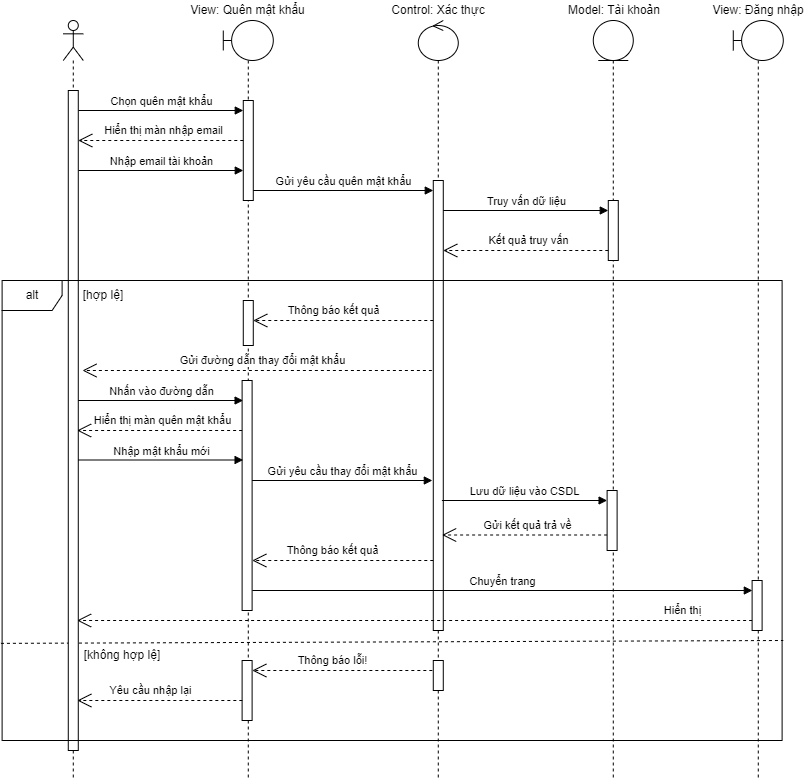

The diagram above was exported from draw.io. Its source (the exported page's mxGraphModel, read from the mxfile embedded in the PNG):
<mxGraphModel dx="1006" dy="559" grid="1" gridSize="10" guides="1" tooltips="1" connect="1" arrows="1" fold="1" page="1" pageScale="1" pageWidth="827" pageHeight="1169" math="0" shadow="0">
  <root>
    <mxCell id="0" />
    <mxCell id="1" parent="0" />
    <mxCell id="4Q0tPggxzS8EbPdwLI6E-1" value="" style="shape=umlLifeline;perimeter=lifelinePerimeter;whiteSpace=wrap;html=1;container=1;dropTarget=0;collapsible=0;recursiveResize=0;outlineConnect=0;portConstraint=eastwest;newEdgeStyle={&quot;curved&quot;:0,&quot;rounded&quot;:0};participant=umlControl;" parent="1" vertex="1">
      <mxGeometry x="424.78" y="40" width="40" height="760" as="geometry" />
    </mxCell>
    <mxCell id="4Q0tPggxzS8EbPdwLI6E-2" value="" style="html=1;points=[[0,0,0,0,5],[0,1,0,0,-5],[1,0,0,0,5],[1,1,0,0,-5]];perimeter=orthogonalPerimeter;outlineConnect=0;targetShapes=umlLifeline;portConstraint=eastwest;newEdgeStyle={&quot;curved&quot;:0,&quot;rounded&quot;:0};" parent="4Q0tPggxzS8EbPdwLI6E-1" vertex="1">
      <mxGeometry x="15" y="160" width="10" height="450" as="geometry" />
    </mxCell>
    <mxCell id="4Q0tPggxzS8EbPdwLI6E-3" value="" style="shape=umlLifeline;perimeter=lifelinePerimeter;whiteSpace=wrap;html=1;container=1;dropTarget=0;collapsible=0;recursiveResize=0;outlineConnect=0;portConstraint=eastwest;newEdgeStyle={&quot;curved&quot;:0,&quot;rounded&quot;:0};participant=umlBoundary;" parent="1" vertex="1">
      <mxGeometry x="229.78" y="40" width="50" height="760" as="geometry" />
    </mxCell>
    <mxCell id="4Q0tPggxzS8EbPdwLI6E-4" value="" style="html=1;points=[[0,0,0,0,5],[0,1,0,0,-5],[1,0,0,0,5],[1,1,0,0,-5]];perimeter=orthogonalPerimeter;outlineConnect=0;targetShapes=umlLifeline;portConstraint=eastwest;newEdgeStyle={&quot;curved&quot;:0,&quot;rounded&quot;:0};" parent="4Q0tPggxzS8EbPdwLI6E-3" vertex="1">
      <mxGeometry x="20" y="80" width="10" height="100" as="geometry" />
    </mxCell>
    <mxCell id="r57JIG7-o_vay5xJ3DD4-1" value="" style="html=1;points=[[0,0,0,0,5],[0,1,0,0,-5],[1,0,0,0,5],[1,1,0,0,-5]];perimeter=orthogonalPerimeter;outlineConnect=0;targetShapes=umlLifeline;portConstraint=eastwest;newEdgeStyle={&quot;curved&quot;:0,&quot;rounded&quot;:0};" parent="4Q0tPggxzS8EbPdwLI6E-3" vertex="1">
      <mxGeometry x="18.83" y="360" width="10" height="230" as="geometry" />
    </mxCell>
    <mxCell id="4kmtK_eNzkBqbLFepq0y-5" value="" style="html=1;points=[[0,0,0,0,5],[0,1,0,0,-5],[1,0,0,0,5],[1,1,0,0,-5]];perimeter=orthogonalPerimeter;outlineConnect=0;targetShapes=umlLifeline;portConstraint=eastwest;newEdgeStyle={&quot;curved&quot;:0,&quot;rounded&quot;:0};" parent="4Q0tPggxzS8EbPdwLI6E-3" vertex="1">
      <mxGeometry x="18.83" y="640" width="10" height="60" as="geometry" />
    </mxCell>
    <mxCell id="4Q0tPggxzS8EbPdwLI6E-5" value="" style="shape=umlLifeline;perimeter=lifelinePerimeter;whiteSpace=wrap;html=1;container=1;dropTarget=0;collapsible=0;recursiveResize=0;outlineConnect=0;portConstraint=eastwest;newEdgeStyle={&quot;curved&quot;:0,&quot;rounded&quot;:0};participant=umlEntity;" parent="1" vertex="1">
      <mxGeometry x="599.78" y="40" width="40" height="760" as="geometry" />
    </mxCell>
    <mxCell id="4Q0tPggxzS8EbPdwLI6E-6" value="" style="html=1;points=[[0,0,0,0,5],[0,1,0,0,-5],[1,0,0,0,5],[1,1,0,0,-5]];perimeter=orthogonalPerimeter;outlineConnect=0;targetShapes=umlLifeline;portConstraint=eastwest;newEdgeStyle={&quot;curved&quot;:0,&quot;rounded&quot;:0};" parent="4Q0tPggxzS8EbPdwLI6E-5" vertex="1">
      <mxGeometry x="15" y="180" width="10" height="60" as="geometry" />
    </mxCell>
    <mxCell id="4Q0tPggxzS8EbPdwLI6E-7" value="View: Quên mật khẩu" style="text;html=1;strokeColor=none;fillColor=none;align=center;verticalAlign=middle;whiteSpace=wrap;rounded=0;" parent="1" vertex="1">
      <mxGeometry x="196.14" y="20" width="117.28" height="20" as="geometry" />
    </mxCell>
    <mxCell id="4Q0tPggxzS8EbPdwLI6E-8" value="Control: Xác thực" style="text;html=1;strokeColor=none;fillColor=none;align=center;verticalAlign=middle;whiteSpace=wrap;rounded=0;" parent="1" vertex="1">
      <mxGeometry x="389.78" y="20" width="110" height="20" as="geometry" />
    </mxCell>
    <mxCell id="4Q0tPggxzS8EbPdwLI6E-9" value="Model: Tài khoản" style="text;html=1;strokeColor=none;fillColor=none;align=center;verticalAlign=middle;whiteSpace=wrap;rounded=0;" parent="1" vertex="1">
      <mxGeometry x="566.78" y="20" width="107.5" height="20" as="geometry" />
    </mxCell>
    <mxCell id="4Q0tPggxzS8EbPdwLI6E-10" value="" style="shape=umlLifeline;perimeter=lifelinePerimeter;whiteSpace=wrap;html=1;container=1;dropTarget=0;collapsible=0;recursiveResize=0;outlineConnect=0;portConstraint=eastwest;newEdgeStyle={&quot;curved&quot;:0,&quot;rounded&quot;:0};participant=umlBoundary;" parent="1" vertex="1">
      <mxGeometry x="739.78" y="40" width="50" height="760" as="geometry" />
    </mxCell>
    <mxCell id="4Q0tPggxzS8EbPdwLI6E-11" value="" style="html=1;points=[[0,0,0,0,5],[0,1,0,0,-5],[1,0,0,0,5],[1,1,0,0,-5]];perimeter=orthogonalPerimeter;outlineConnect=0;targetShapes=umlLifeline;portConstraint=eastwest;newEdgeStyle={&quot;curved&quot;:0,&quot;rounded&quot;:0};" parent="4Q0tPggxzS8EbPdwLI6E-10" vertex="1">
      <mxGeometry x="18.83" y="560" width="10" height="50" as="geometry" />
    </mxCell>
    <mxCell id="4Q0tPggxzS8EbPdwLI6E-12" value="View: Đăng nhập" style="text;html=1;strokeColor=none;fillColor=none;align=center;verticalAlign=middle;whiteSpace=wrap;rounded=0;" parent="1" vertex="1">
      <mxGeometry x="711.03" y="20" width="107.5" height="20" as="geometry" />
    </mxCell>
    <mxCell id="4Q0tPggxzS8EbPdwLI6E-13" value="Chọn quên mật khẩu" style="html=1;verticalAlign=bottom;endArrow=block;curved=0;rounded=0;" parent="1" edge="1">
      <mxGeometry width="80" relative="1" as="geometry">
        <mxPoint x="84.78" y="130" as="sourcePoint" />
        <mxPoint x="249.78" y="130" as="targetPoint" />
      </mxGeometry>
    </mxCell>
    <mxCell id="4Q0tPggxzS8EbPdwLI6E-14" value="Hiển thị màn nhập email" style="endArrow=open;endSize=12;dashed=1;html=1;rounded=0;" parent="1" edge="1">
      <mxGeometry x="-0.0303" y="-10" width="160" relative="1" as="geometry">
        <mxPoint x="249.78" y="160.00000000000006" as="sourcePoint" />
        <mxPoint x="84.78" y="160.00000000000006" as="targetPoint" />
        <mxPoint as="offset" />
      </mxGeometry>
    </mxCell>
    <mxCell id="4Q0tPggxzS8EbPdwLI6E-15" value="Nhập email tài khoản" style="html=1;verticalAlign=bottom;endArrow=block;curved=0;rounded=0;" parent="1" edge="1">
      <mxGeometry width="80" relative="1" as="geometry">
        <mxPoint x="84.78" y="190" as="sourcePoint" />
        <mxPoint x="249.78" y="190" as="targetPoint" />
      </mxGeometry>
    </mxCell>
    <mxCell id="4Q0tPggxzS8EbPdwLI6E-16" value="Gửi yêu cầu quên mật khẩu" style="html=1;verticalAlign=bottom;endArrow=block;curved=0;rounded=0;" parent="1" target="4Q0tPggxzS8EbPdwLI6E-2" edge="1">
      <mxGeometry width="80" relative="1" as="geometry">
        <mxPoint x="259.78" y="210" as="sourcePoint" />
        <mxPoint x="424.78" y="210" as="targetPoint" />
      </mxGeometry>
    </mxCell>
    <mxCell id="4Q0tPggxzS8EbPdwLI6E-17" value="Truy vấn dữ liệu" style="html=1;verticalAlign=bottom;endArrow=block;curved=0;rounded=0;" parent="1" target="4Q0tPggxzS8EbPdwLI6E-6" edge="1">
      <mxGeometry width="80" relative="1" as="geometry">
        <mxPoint x="449.78" y="230" as="sourcePoint" />
        <mxPoint x="629.78" y="230" as="targetPoint" />
      </mxGeometry>
    </mxCell>
    <mxCell id="4Q0tPggxzS8EbPdwLI6E-18" value="Kết quả truy vấn" style="endArrow=open;endSize=12;dashed=1;html=1;rounded=0;" parent="1" edge="1">
      <mxGeometry x="-0.0303" y="-10" width="160" relative="1" as="geometry">
        <mxPoint x="614.78" y="270.00000000000006" as="sourcePoint" />
        <mxPoint x="449.78" y="270.00000000000006" as="targetPoint" />
        <mxPoint as="offset" />
      </mxGeometry>
    </mxCell>
    <mxCell id="4Q0tPggxzS8EbPdwLI6E-19" value="[hợp lệ]" style="text;html=1;strokeColor=none;fillColor=none;align=center;verticalAlign=middle;whiteSpace=wrap;rounded=0;" parent="1" vertex="1">
      <mxGeometry x="69.78" y="300" width="80.22" height="30" as="geometry" />
    </mxCell>
    <mxCell id="4Q0tPggxzS8EbPdwLI6E-20" value="Gửi đường dẫn thay đổi mật khẩu" style="endArrow=open;endSize=12;dashed=1;html=1;rounded=0;" parent="1" edge="1">
      <mxGeometry x="-0.0303" y="-10" width="160" relative="1" as="geometry">
        <mxPoint x="438.38999999999993" y="390" as="sourcePoint" />
        <mxPoint x="89" y="390" as="targetPoint" />
        <mxPoint as="offset" />
      </mxGeometry>
    </mxCell>
    <mxCell id="4Q0tPggxzS8EbPdwLI6E-21" value="Chuyển trang" style="html=1;verticalAlign=bottom;endArrow=block;curved=0;rounded=0;" parent="1" edge="1">
      <mxGeometry width="80" relative="1" as="geometry">
        <mxPoint x="258.83" y="610.0000000000001" as="sourcePoint" />
        <mxPoint x="758.8299999999998" y="610.0000000000001" as="targetPoint" />
      </mxGeometry>
    </mxCell>
    <mxCell id="4Q0tPggxzS8EbPdwLI6E-22" value="Hiển thị" style="endArrow=open;endSize=12;dashed=1;html=1;rounded=0;" parent="1" edge="1">
      <mxGeometry x="-0.7926" y="-10" width="160" relative="1" as="geometry">
        <mxPoint x="758.61" y="640" as="sourcePoint" />
        <mxPoint x="83.61" y="640" as="targetPoint" />
        <mxPoint as="offset" />
      </mxGeometry>
    </mxCell>
    <mxCell id="4Q0tPggxzS8EbPdwLI6E-23" value="" style="endArrow=none;dashed=1;html=1;rounded=0;exitX=-0.001;exitY=0.55;exitDx=0;exitDy=0;exitPerimeter=0;entryX=1.002;entryY=0.543;entryDx=0;entryDy=0;entryPerimeter=0;" parent="1" edge="1">
      <mxGeometry width="50" height="50" relative="1" as="geometry">
        <mxPoint x="7.4399999999999995" y="662.87" as="sourcePoint" />
        <mxPoint x="789.78" y="660.0000000000001" as="targetPoint" />
      </mxGeometry>
    </mxCell>
    <mxCell id="4Q0tPggxzS8EbPdwLI6E-24" value="[không hợp lệ]" style="text;html=1;strokeColor=none;fillColor=none;align=center;verticalAlign=middle;whiteSpace=wrap;rounded=0;" parent="1" vertex="1">
      <mxGeometry x="80.52" y="660" width="96.39" height="30" as="geometry" />
    </mxCell>
    <mxCell id="4Q0tPggxzS8EbPdwLI6E-25" value="Thông báo lỗi!" style="endArrow=open;endSize=12;dashed=1;html=1;rounded=0;" parent="1" edge="1">
      <mxGeometry x="0.1111" y="-10" width="160" relative="1" as="geometry">
        <mxPoint x="438.83" y="690" as="sourcePoint" />
        <mxPoint x="258.83" y="690" as="targetPoint" />
        <mxPoint as="offset" />
      </mxGeometry>
    </mxCell>
    <mxCell id="4Q0tPggxzS8EbPdwLI6E-26" value="Yêu cầu nhập lại" style="endArrow=open;endSize=12;dashed=1;html=1;rounded=0;" parent="1" edge="1">
      <mxGeometry x="0.1111" y="-10" width="160" relative="1" as="geometry">
        <mxPoint x="248.83" y="720" as="sourcePoint" />
        <mxPoint x="83.83" y="720" as="targetPoint" />
        <mxPoint as="offset" />
      </mxGeometry>
    </mxCell>
    <mxCell id="4Q0tPggxzS8EbPdwLI6E-27" value="&lt;div&gt;&lt;br&gt;&lt;/div&gt;" style="shape=umlLifeline;perimeter=lifelinePerimeter;whiteSpace=wrap;html=1;container=1;dropTarget=0;collapsible=0;recursiveResize=0;outlineConnect=0;portConstraint=eastwest;newEdgeStyle={&quot;curved&quot;:0,&quot;rounded&quot;:0};participant=umlActor;" parent="1" vertex="1">
      <mxGeometry x="69.78" y="40" width="20" height="760" as="geometry" />
    </mxCell>
    <mxCell id="4Q0tPggxzS8EbPdwLI6E-28" value="" style="html=1;points=[[0,0,0,0,5],[0,1,0,0,-5],[1,0,0,0,5],[1,1,0,0,-5]];perimeter=orthogonalPerimeter;outlineConnect=0;targetShapes=umlLifeline;portConstraint=eastwest;newEdgeStyle={&quot;curved&quot;:0,&quot;rounded&quot;:0};" parent="4Q0tPggxzS8EbPdwLI6E-27" vertex="1">
      <mxGeometry x="5" y="70" width="10" height="660" as="geometry" />
    </mxCell>
    <mxCell id="4Q0tPggxzS8EbPdwLI6E-29" value="alt" style="shape=umlFrame;whiteSpace=wrap;html=1;pointerEvents=0;" parent="1" vertex="1">
      <mxGeometry x="8.61" y="300" width="780" height="460" as="geometry" />
    </mxCell>
    <mxCell id="r57JIG7-o_vay5xJ3DD4-2" value="Nhấn vào đường dẫn" style="html=1;verticalAlign=bottom;endArrow=block;curved=0;rounded=0;" parent="1" edge="1">
      <mxGeometry width="80" relative="1" as="geometry">
        <mxPoint x="84.61" y="420" as="sourcePoint" />
        <mxPoint x="249.60999999999999" y="420" as="targetPoint" />
      </mxGeometry>
    </mxCell>
    <mxCell id="r57JIG7-o_vay5xJ3DD4-3" value="Hiển thị màn quên mật khẩu" style="endArrow=open;endSize=12;dashed=1;html=1;rounded=0;" parent="1" edge="1">
      <mxGeometry x="-0.0303" y="-10" width="160" relative="1" as="geometry">
        <mxPoint x="248.60999999999999" y="450.00000000000006" as="sourcePoint" />
        <mxPoint x="83.61" y="450.00000000000006" as="targetPoint" />
        <mxPoint as="offset" />
      </mxGeometry>
    </mxCell>
    <mxCell id="uMD-wtM9KopzdruhYvY8-1" value="Nhập mật khẩu mới" style="html=1;verticalAlign=bottom;endArrow=block;curved=0;rounded=0;" parent="1" edge="1">
      <mxGeometry width="80" relative="1" as="geometry">
        <mxPoint x="84.61" y="479.5" as="sourcePoint" />
        <mxPoint x="249.60999999999999" y="479.5" as="targetPoint" />
      </mxGeometry>
    </mxCell>
    <mxCell id="uMD-wtM9KopzdruhYvY8-2" value="Gửi yêu cầu thay đổi mật khẩu" style="html=1;verticalAlign=bottom;endArrow=block;curved=0;rounded=0;" parent="1" edge="1">
      <mxGeometry width="80" relative="1" as="geometry">
        <mxPoint x="258.60999999999996" y="500" as="sourcePoint" />
        <mxPoint x="438.83" y="500" as="targetPoint" />
      </mxGeometry>
    </mxCell>
    <mxCell id="uMD-wtM9KopzdruhYvY8-3" value="" style="html=1;points=[[0,0,0,0,5],[0,1,0,0,-5],[1,0,0,0,5],[1,1,0,0,-5]];perimeter=orthogonalPerimeter;outlineConnect=0;targetShapes=umlLifeline;portConstraint=eastwest;newEdgeStyle={&quot;curved&quot;:0,&quot;rounded&quot;:0};" parent="1" vertex="1">
      <mxGeometry x="613.61" y="510" width="10" height="60" as="geometry" />
    </mxCell>
    <mxCell id="uMD-wtM9KopzdruhYvY8-4" value="Lưu dữ liệu vào CSDL" style="html=1;verticalAlign=bottom;endArrow=block;curved=0;rounded=0;" parent="1" edge="1">
      <mxGeometry width="80" relative="1" as="geometry">
        <mxPoint x="448.38999999999993" y="520" as="sourcePoint" />
        <mxPoint x="613.61" y="520" as="targetPoint" />
      </mxGeometry>
    </mxCell>
    <mxCell id="4kmtK_eNzkBqbLFepq0y-1" value="Gửi kết quả trả về" style="endArrow=open;endSize=12;dashed=1;html=1;rounded=0;" parent="1" edge="1">
      <mxGeometry x="-0.0303" y="-10" width="160" relative="1" as="geometry">
        <mxPoint x="613.61" y="554.5" as="sourcePoint" />
        <mxPoint x="448.60999999999996" y="554.5" as="targetPoint" />
        <mxPoint as="offset" />
      </mxGeometry>
    </mxCell>
    <mxCell id="4kmtK_eNzkBqbLFepq0y-3" value="Thông báo kết quả" style="endArrow=open;endSize=12;dashed=1;html=1;rounded=0;" parent="1" edge="1">
      <mxGeometry x="0.1111" y="-10" width="160" relative="1" as="geometry">
        <mxPoint x="439.78" y="580" as="sourcePoint" />
        <mxPoint x="258.83" y="580" as="targetPoint" />
        <mxPoint as="offset" />
      </mxGeometry>
    </mxCell>
    <mxCell id="4kmtK_eNzkBqbLFepq0y-8" value="" style="html=1;points=[[0,0,0,0,5],[0,1,0,0,-5],[1,0,0,0,5],[1,1,0,0,-5]];perimeter=orthogonalPerimeter;outlineConnect=0;targetShapes=umlLifeline;portConstraint=eastwest;newEdgeStyle={&quot;curved&quot;:0,&quot;rounded&quot;:0};" parent="1" vertex="1">
      <mxGeometry x="249.78" y="320" width="10" height="45" as="geometry" />
    </mxCell>
    <mxCell id="4kmtK_eNzkBqbLFepq0y-9" value="Thông báo kết quả" style="endArrow=open;endSize=12;dashed=1;html=1;rounded=0;" parent="1" edge="1">
      <mxGeometry x="0.1111" y="-10" width="160" relative="1" as="geometry">
        <mxPoint x="439.78" y="340" as="sourcePoint" />
        <mxPoint x="259.78" y="340" as="targetPoint" />
        <mxPoint as="offset" />
      </mxGeometry>
    </mxCell>
    <mxCell id="4kmtK_eNzkBqbLFepq0y-11" value="" style="endArrow=open;endSize=12;dashed=1;html=1;rounded=0;" parent="1" edge="1">
      <mxGeometry x="0.1111" y="-10" width="160" relative="1" as="geometry">
        <mxPoint x="438.83" y="580" as="sourcePoint" />
        <mxPoint x="439.78" y="580" as="targetPoint" />
        <mxPoint as="offset" />
      </mxGeometry>
    </mxCell>
    <mxCell id="4kmtK_eNzkBqbLFepq0y-12" value="" style="html=1;points=[[0,0,0,0,5],[0,1,0,0,-5],[1,0,0,0,5],[1,1,0,0,-5]];perimeter=orthogonalPerimeter;outlineConnect=0;targetShapes=umlLifeline;portConstraint=eastwest;newEdgeStyle={&quot;curved&quot;:0,&quot;rounded&quot;:0};" parent="1" vertex="1">
      <mxGeometry x="439.78" y="680" width="10" height="30" as="geometry" />
    </mxCell>
  </root>
</mxGraphModel>